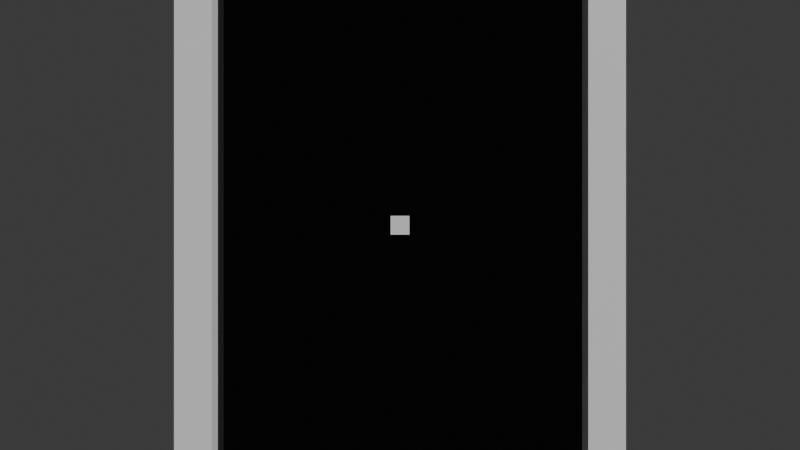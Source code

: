 # Source: Pong.blend  (saved by Blender 5.1.29; exported with 4.5.12 LTS)
import bpy
from mathutils import Matrix  # noqa: F401  (used for matrix-valued properties, if any)

bpy.ops.wm.read_factory_settings(use_empty=True)
scene = bpy.context.scene
scene.name = 'Scene'

# ---- materials (node trees are filled in below, after node groups)
mat_material_001 = bpy.data.materials.new('Material.001')
mat_material_004 = bpy.data.materials.new('Material.004')
mat_material_003 = bpy.data.materials.new('Material.003')
mat_material_002 = bpy.data.materials.new('Material.002')
mat_material_006 = bpy.data.materials.new('Material.006')
mat_material_005 = bpy.data.materials.new('Material.005')
mat_material_007 = bpy.data.materials.new('Material.007')
mat_material_008 = bpy.data.materials.new('Material.008')

# ---- material node trees
mat_material_001.use_nodes = True; mat_material_001.node_tree.nodes.clear()
_N = mat_material_001.node_tree.nodes; _L = mat_material_001.node_tree.links
n0 = _N.new('ShaderNodeBsdfPrincipled'); n0.name = 'Principled BSDF'; n0.location = (-200, 100)
n1 = _N.new('ShaderNodeOutputMaterial'); n1.name = 'Material Output'; n1.location = (200, 100)
_L.new(n0.outputs[0], n1.inputs[0])
n1.is_active_output = True
mat_material_004.use_nodes = True; mat_material_004.node_tree.nodes.clear()
_N = mat_material_004.node_tree.nodes; _L = mat_material_004.node_tree.links
n0 = _N.new('ShaderNodeBsdfPrincipled'); n0.name = 'Principled BSDF'; n0.location = (-200, 100)
n1 = _N.new('ShaderNodeOutputMaterial'); n1.name = 'Material Output'; n1.location = (200, 100)
_L.new(n0.outputs[0], n1.inputs[0])
n1.is_active_output = True
mat_material_003.use_nodes = True; mat_material_003.node_tree.nodes.clear()
_N = mat_material_003.node_tree.nodes; _L = mat_material_003.node_tree.links
n0 = _N.new('ShaderNodeBsdfPrincipled'); n0.name = 'Principled BSDF'; n0.location = (-200, 100)
n1 = _N.new('ShaderNodeOutputMaterial'); n1.name = 'Material Output'; n1.location = (200, 100)
_L.new(n0.outputs[0], n1.inputs[0])
n1.is_active_output = True
mat_material_002.use_nodes = True; mat_material_002.node_tree.nodes.clear()
_N = mat_material_002.node_tree.nodes; _L = mat_material_002.node_tree.links
n0 = _N.new('ShaderNodeBsdfPrincipled'); n0.name = 'Principled BSDF'; n0.location = (-200, 100)
n1 = _N.new('ShaderNodeOutputMaterial'); n1.name = 'Material Output'; n1.location = (200, 100)
_L.new(n0.outputs[0], n1.inputs[0])
n1.is_active_output = True
mat_material_006.use_nodes = True; mat_material_006.node_tree.nodes.clear()
_N = mat_material_006.node_tree.nodes; _L = mat_material_006.node_tree.links
n0 = _N.new('ShaderNodeBsdfPrincipled'); n0.name = 'Principled BSDF'; n0.location = (-200, 100)
n0.inputs[0].default_value = (0.8, 0.008791, 0.0096, 1.0)
n1 = _N.new('ShaderNodeOutputMaterial'); n1.name = 'Material Output'; n1.location = (200, 100)
_L.new(n0.outputs[0], n1.inputs[0])
n1.is_active_output = True
mat_material_005.use_nodes = True; mat_material_005.node_tree.nodes.clear()
_N = mat_material_005.node_tree.nodes; _L = mat_material_005.node_tree.links
n0 = _N.new('ShaderNodeBsdfPrincipled'); n0.name = 'Principled BSDF'; n0.location = (-200, 100)
n0.inputs[0].default_value = (0.005369, 0.03859, 0.8, 1.0)
n1 = _N.new('ShaderNodeOutputMaterial'); n1.name = 'Material Output'; n1.location = (200, 100)
_L.new(n0.outputs[0], n1.inputs[0])
n1.is_active_output = True
mat_material_007.use_nodes = True; mat_material_007.node_tree.nodes.clear()
_N = mat_material_007.node_tree.nodes; _L = mat_material_007.node_tree.links
n0 = _N.new('ShaderNodeBsdfPrincipled'); n0.name = 'Principled BSDF'; n0.location = (-200, 100)
n0.inputs[0].default_value = (0.0, 0.0, 0.0, 1.0)
n0.inputs[2].default_value = 0.0
n1 = _N.new('ShaderNodeOutputMaterial'); n1.name = 'Material Output'; n1.location = (200, 100)
_L.new(n0.outputs[0], n1.inputs[0])
n1.is_active_output = True
mat_material_008.use_nodes = True; mat_material_008.node_tree.nodes.clear()
_N = mat_material_008.node_tree.nodes; _L = mat_material_008.node_tree.links
n0 = _N.new('ShaderNodeBsdfPrincipled'); n0.name = 'Principled BSDF'; n0.location = (-200, 100)
n1 = _N.new('ShaderNodeOutputMaterial'); n1.name = 'Material Output'; n1.location = (200, 100)
_L.new(n0.outputs[0], n1.inputs[0])
n1.is_active_output = True

# ---- world
world_world = bpy.data.worlds.new('World'); scene.world = world_world
world_world.use_nodes = True; world_world.node_tree.nodes.clear()
_N = world_world.node_tree.nodes; _L = world_world.node_tree.links
n0 = _N.new('ShaderNodeOutputWorld'); n0.name = 'World Output'; n0.location = (200, 100)
n1 = _N.new('ShaderNodeBackground'); n1.name = 'Background'; n1.location = (-200, 100)
n1.inputs[0].default_value = (0.05088, 0.05088, 0.05088, 1.0)
_L.new(n1.outputs[0], n0.inputs[0])
n0.is_active_output = True
world_world.color = (0.05088, 0.05088, 0.05088)
world_world.sun_shadow_jitter_overblur = 0.0

# ---- cameras
cam_camera = bpy.data.cameras.new('Camera')
cam_camera.clip_end = 100.0
cam_camera.ortho_scale = 7.314

# ---- meshes
me_bottom = bpy.data.meshes.new('Bottom')
me_bottom.from_pydata([(-1.0, -1.0, -1.0), (-1.0, -1.0, 1.0), (-1.0, 1.0, -1.0), (-1.0, 1.0, 1.0), (1.0, -1.0, -1.0), (1.0, -1.0, 1.0), (1.0, 1.0, -1.0), (1.0, 1.0, 1.0)], [], [(0, 1, 3, 2), (2, 3, 7, 6), (6, 7, 5, 4), (4, 5, 1, 0), (2, 6, 4, 0), (7, 3, 1, 5)])
_uv = me_bottom.uv_layers.new(name='UVMap')
_uv.uv.foreach_set('vector', [0.375, 0.0, 0.625, 0.0, 0.625, 0.25, 0.375, 0.25, 0.375, 0.25, 0.625, 0.25, 0.625, 0.5, 0.375, 0.5, 0.375, 0.5, 0.625, 0.5, 0.625, 0.75, 0.375, 0.75, 0.375, 0.75, 0.625, 0.75, 0.625, 1.0, 0.375, 1.0, 0.125, 0.5, 0.375, 0.5, 0.375, 0.75, 0.125, 0.75, 0.625, 0.5, 0.875, 0.5, 0.875, 0.75, 0.625, 0.75])
me_bottom.materials.append(mat_material_001)
me_bottom.update()
me_left = bpy.data.meshes.new('Left')
me_left.from_pydata([(-1.0, -1.0, -1.0), (-1.0, -1.0, 1.0), (-1.0, 1.0, -1.0), (-1.0, 1.0, 1.0), (1.0, -1.0, -1.0), (1.0, -1.0, 1.0), (1.0, 1.0, -1.0), (1.0, 1.0, 1.0)], [], [(0, 1, 3, 2), (2, 3, 7, 6), (6, 7, 5, 4), (4, 5, 1, 0), (2, 6, 4, 0), (7, 3, 1, 5)])
_uv = me_left.uv_layers.new(name='UVMap')
_uv.uv.foreach_set('vector', [0.375, 0.0, 0.625, 0.0, 0.625, 0.25, 0.375, 0.25, 0.375, 0.25, 0.625, 0.25, 0.625, 0.5, 0.375, 0.5, 0.375, 0.5, 0.625, 0.5, 0.625, 0.75, 0.375, 0.75, 0.375, 0.75, 0.625, 0.75, 0.625, 1.0, 0.375, 1.0, 0.125, 0.5, 0.375, 0.5, 0.375, 0.75, 0.125, 0.75, 0.625, 0.5, 0.875, 0.5, 0.875, 0.75, 0.625, 0.75])
me_left.materials.append(mat_material_004)
me_left.update()
me_top = bpy.data.meshes.new('Top')
me_top.from_pydata([(-1.0, -1.0, -1.0), (-1.0, -1.0, 1.0), (-1.0, 1.0, -1.0), (-1.0, 1.0, 1.0), (1.0, -1.0, -1.0), (1.0, -1.0, 1.0), (1.0, 1.0, -1.0), (1.0, 1.0, 1.0)], [], [(0, 1, 3, 2), (2, 3, 7, 6), (6, 7, 5, 4), (4, 5, 1, 0), (2, 6, 4, 0), (7, 3, 1, 5)])
_uv = me_top.uv_layers.new(name='UVMap')
_uv.uv.foreach_set('vector', [0.375, 0.0, 0.625, 0.0, 0.625, 0.25, 0.375, 0.25, 0.375, 0.25, 0.625, 0.25, 0.625, 0.5, 0.375, 0.5, 0.375, 0.5, 0.625, 0.5, 0.625, 0.75, 0.375, 0.75, 0.375, 0.75, 0.625, 0.75, 0.625, 1.0, 0.375, 1.0, 0.125, 0.5, 0.375, 0.5, 0.375, 0.75, 0.125, 0.75, 0.625, 0.5, 0.875, 0.5, 0.875, 0.75, 0.625, 0.75])
me_top.materials.append(mat_material_003)
me_top.update()
me_right = bpy.data.meshes.new('Right')
me_right.from_pydata([(-1.0, -1.0, -1.0), (-1.0, -1.0, 1.0), (-1.0, 1.0, -1.0), (-1.0, 1.0, 1.0), (1.0, -1.0, -1.0), (1.0, -1.0, 1.0), (1.0, 1.0, -1.0), (1.0, 1.0, 1.0)], [], [(0, 1, 3, 2), (2, 3, 7, 6), (6, 7, 5, 4), (4, 5, 1, 0), (2, 6, 4, 0), (7, 3, 1, 5)])
_uv = me_right.uv_layers.new(name='UVMap')
_uv.uv.foreach_set('vector', [0.375, 0.0, 0.625, 0.0, 0.625, 0.25, 0.375, 0.25, 0.375, 0.25, 0.625, 0.25, 0.625, 0.5, 0.375, 0.5, 0.375, 0.5, 0.625, 0.5, 0.625, 0.75, 0.375, 0.75, 0.375, 0.75, 0.625, 0.75, 0.625, 1.0, 0.375, 1.0, 0.125, 0.5, 0.375, 0.5, 0.375, 0.75, 0.125, 0.75, 0.625, 0.5, 0.875, 0.5, 0.875, 0.75, 0.625, 0.75])
me_right.materials.append(mat_material_002)
me_right.update()
me_paddle = bpy.data.meshes.new('Paddle')
me_paddle.from_pydata([(-1.0, -1.0, -1.0), (-1.0, -1.0, 1.0), (-1.0, 1.0, -1.0), (-1.0, 1.0, 1.0), (1.0, -1.0, -1.0), (1.0, -1.0, 1.0), (1.0, 1.0, -1.0), (1.0, 1.0, 1.0)], [], [(0, 1, 3, 2), (2, 3, 7, 6), (6, 7, 5, 4), (4, 5, 1, 0), (2, 6, 4, 0), (7, 3, 1, 5)])
_uv = me_paddle.uv_layers.new(name='UVMap')
_uv.uv.foreach_set('vector', [0.375, 0.0, 0.625, 0.0, 0.625, 0.25, 0.375, 0.25, 0.375, 0.25, 0.625, 0.25, 0.625, 0.5, 0.375, 0.5, 0.375, 0.5, 0.625, 0.5, 0.625, 0.75, 0.375, 0.75, 0.375, 0.75, 0.625, 0.75, 0.625, 1.0, 0.375, 1.0, 0.125, 0.5, 0.375, 0.5, 0.375, 0.75, 0.125, 0.75, 0.625, 0.5, 0.875, 0.5, 0.875, 0.75, 0.625, 0.75])
me_paddle.materials.append(mat_material_006)
me_paddle.update()
me_block = bpy.data.meshes.new('Block')
me_block.from_pydata([(-1.0, -1.0, -1.0), (-1.0, -1.0, 1.0), (-1.0, 1.0, -1.0), (-1.0, 1.0, 1.0), (1.0, -1.0, -1.0), (1.0, -1.0, 1.0), (1.0, 1.0, -1.0), (1.0, 1.0, 1.0)], [], [(0, 1, 3, 2), (2, 3, 7, 6), (6, 7, 5, 4), (4, 5, 1, 0), (2, 6, 4, 0), (7, 3, 1, 5)])
_uv = me_block.uv_layers.new(name='UVMap')
_uv.uv.foreach_set('vector', [0.375, 0.0, 0.625, 0.0, 0.625, 0.25, 0.375, 0.25, 0.375, 0.25, 0.625, 0.25, 0.625, 0.5, 0.375, 0.5, 0.375, 0.5, 0.625, 0.5, 0.625, 0.75, 0.375, 0.75, 0.375, 0.75, 0.625, 0.75, 0.625, 1.0, 0.375, 1.0, 0.125, 0.5, 0.375, 0.5, 0.375, 0.75, 0.125, 0.75, 0.625, 0.5, 0.875, 0.5, 0.875, 0.75, 0.625, 0.75])
me_block.materials.append(mat_material_005)
me_block.update()
me_cube = bpy.data.meshes.new('Cube')
me_cube.from_pydata([(-1.0, -1.0, -1.0), (-1.0, -1.0, 1.0), (-1.0, 1.0, -1.0), (-1.0, 1.0, 1.0), (1.0, -1.0, -1.0), (1.0, -1.0, 1.0), (1.0, 1.0, -1.0), (1.0, 1.0, 1.0)], [], [(0, 1, 3, 2), (2, 3, 7, 6), (6, 7, 5, 4), (4, 5, 1, 0), (2, 6, 4, 0), (7, 3, 1, 5)])
_uv = me_cube.uv_layers.new(name='UVMap')
_uv.uv.foreach_set('vector', [0.375, 0.0, 0.625, 0.0, 0.625, 0.25, 0.375, 0.25, 0.375, 0.25, 0.625, 0.25, 0.625, 0.5, 0.375, 0.5, 0.375, 0.5, 0.625, 0.5, 0.625, 0.75, 0.375, 0.75, 0.375, 0.75, 0.625, 0.75, 0.625, 1.0, 0.375, 1.0, 0.125, 0.5, 0.375, 0.5, 0.375, 0.75, 0.125, 0.75, 0.625, 0.5, 0.875, 0.5, 0.875, 0.75, 0.625, 0.75])
me_cube.materials.append(mat_material_007)
me_cube.update()
me_ball = bpy.data.meshes.new('Ball')
me_ball.from_pydata([(-1.0, -1.0, -1.0), (-1.0, -1.0, 1.0), (-1.0, 1.0, -1.0), (-1.0, 1.0, 1.0), (1.0, -1.0, -1.0), (1.0, -1.0, 1.0), (1.0, 1.0, -1.0), (1.0, 1.0, 1.0)], [], [(0, 1, 3, 2), (2, 3, 7, 6), (6, 7, 5, 4), (4, 5, 1, 0), (2, 6, 4, 0), (7, 3, 1, 5)])
_uv = me_ball.uv_layers.new(name='UVMap')
_uv.uv.foreach_set('vector', [0.375, 0.0, 0.625, 0.0, 0.625, 0.25, 0.375, 0.25, 0.375, 0.25, 0.625, 0.25, 0.625, 0.5, 0.375, 0.5, 0.375, 0.5, 0.625, 0.5, 0.625, 0.75, 0.375, 0.75, 0.375, 0.75, 0.625, 0.75, 0.625, 1.0, 0.375, 1.0, 0.125, 0.5, 0.375, 0.5, 0.375, 0.75, 0.125, 0.75, 0.625, 0.5, 0.875, 0.5, 0.875, 0.75, 0.625, 0.75])
me_ball.materials.append(mat_material_008)
me_ball.update()

# ---- objects
ob_camera = bpy.data.objects.new('Camera', cam_camera)
ob_bottom = bpy.data.objects.new('Bottom', me_bottom)
ob_left = bpy.data.objects.new('Left', me_left)
ob_top = bpy.data.objects.new('Top', me_top)
ob_right = bpy.data.objects.new('Right', me_right)
ob_paddle = bpy.data.objects.new('Paddle', me_paddle)
ob_block = bpy.data.objects.new('Block', me_block)
ob_background = bpy.data.objects.new('Background', me_cube)
ob_ball = bpy.data.objects.new('Ball', me_ball)

# ---- transforms, parenting, visibility, modifiers, constraints
ob_camera.location = (0.0, -60.0, 24.0)
ob_camera.rotation_euler = (1.571, 0.0, 0.0)
ob_camera.lock_rotations_4d = False
ob_camera.empty_display_type = 'ARROWS'
ob_camera.color = (0.0, 0.0, 0.0, 0.0)
ob_camera.display_type = 'WIRE'
ob_camera.lineart.crease_threshold = 0.0
ob_bottom.location = (0.0, 0.0, 0.0)
ob_bottom.scale = (10.0, 1.0, 1.0)
ob_left.location = (-11.0, 0.0, 24.0)
ob_left.rotation_euler = (1.571, 0.0, 0.0)
ob_left.scale = (1.0, 24.0, 1.0)
ob_top.location = (0.0, 0.0, 48.0)
ob_top.scale = (10.0, 1.0, 1.0)
ob_right.location = (11.0, 0.0, 24.0)
ob_right.rotation_euler = (1.571, 0.0, 0.0)
ob_right.scale = (1.0, 24.0, 1.0)
ob_paddle.location = (0.0, 0.0, 3.0)
ob_paddle.scale = (2.0, 1.0, 0.5)
ob_block.location = (0.0, 0.0, 45.0)
ob_block.scale = (2.0, 1.0, 0.5)
ob_background.location = (0.0, 2.0, 24.0)
ob_background.scale = (12.0, 1.0, 24.0)
ob_ball.location = (0.0, 0.0, 24.0)
ob_ball.scale = (0.5, 1.0, 0.5)

# ---- collection membership
scene.collection.objects.link(ob_camera)
scene.collection.objects.link(ob_bottom)
scene.collection.objects.link(ob_left)
scene.collection.objects.link(ob_top)
scene.collection.objects.link(ob_right)
scene.collection.objects.link(ob_paddle)
scene.collection.objects.link(ob_block)
scene.collection.objects.link(ob_background)
scene.collection.objects.link(ob_ball)

# ---- scene / render settings (as saved in the file)
scene.camera = ob_camera
scene.frame_start = 1; scene.frame_end = 250; scene.frame_set(2)
scene.render.engine = 'BLENDER_EEVEE_NEXT'
scene.render.bake_bias = 0.0
scene.render.bake_samples = 0
scene.cycles.sampling_pattern = 'TABULATED_SOBOL'
scene.eevee.use_volume_custom_range = False
bpy.context.view_layer.update()

# ---- added for rendering (the .blend has no usable light): sun
light_auto_sun = bpy.data.lights.new('AutoSun', 'SUN')
light_auto_sun.energy = 3.0
light_auto_sun.angle = 0.0523599
ob_auto_sun = bpy.data.objects.new('AutoSun', light_auto_sun)
scene.collection.objects.link(ob_auto_sun)
ob_auto_sun.rotation_euler = (0.872665, 0.174533, 0.523599)
bpy.context.view_layer.update()
